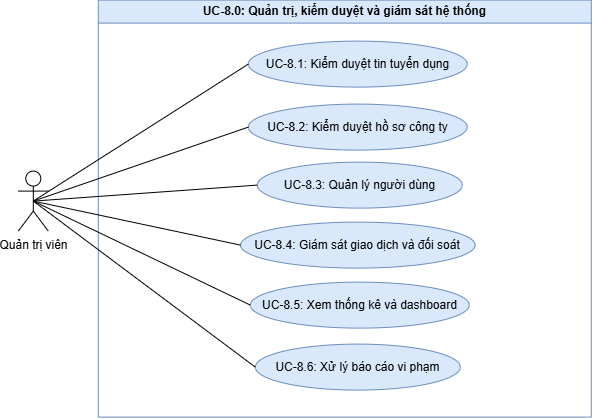

The diagram above was exported from draw.io. Its source (the exported page's mxGraphModel, read from the mxfile embedded in the PNG):
<mxGraphModel dx="906" dy="1108" grid="0" gridSize="10" guides="1" tooltips="1" connect="1" arrows="1" fold="1" page="0" pageScale="1" pageWidth="4681" pageHeight="3300" math="0" shadow="0">
  <root>
    <mxCell id="0" />
    <mxCell id="1" parent="0" />
    <mxCell id="0CJYETnWb_zDrR7IXYLa-21" parent="1" style="swimlane;whiteSpace=wrap;html=1;fillColor=#dae8fc;strokeColor=#6c8ebf;startSize=23;" value="UC-8.0: Quản trị, kiểm duyệt và giám sát hệ thống" vertex="1">
      <mxGeometry height="417" width="493" x="99" y="214" as="geometry">
        <mxRectangle height="26" width="261" x="233" y="-234" as="alternateBounds" />
      </mxGeometry>
    </mxCell>
    <mxCell id="0CJYETnWb_zDrR7IXYLa-6" parent="0CJYETnWb_zDrR7IXYLa-21" style="ellipse;whiteSpace=wrap;html=1;fillColor=#dae8fc;strokeColor=#6c8ebf;" value="UC-8.4:&amp;nbsp;Giám sát giao dịch và đối soát" vertex="1">
      <mxGeometry height="46" width="234.5" x="142.25" y="222" as="geometry" />
    </mxCell>
    <mxCell id="0CJYETnWb_zDrR7IXYLa-29" parent="0CJYETnWb_zDrR7IXYLa-21" style="ellipse;whiteSpace=wrap;html=1;fillColor=#dae8fc;strokeColor=#6c8ebf;" value="UC-8.2:&amp;nbsp;Kiểm duyệt hồ sơ công ty" vertex="1">
      <mxGeometry height="46" width="218.93" x="150.04" y="104" as="geometry" />
    </mxCell>
    <mxCell id="0CJYETnWb_zDrR7IXYLa-30" parent="0CJYETnWb_zDrR7IXYLa-21" style="ellipse;whiteSpace=wrap;html=1;fillColor=#dae8fc;strokeColor=#6c8ebf;" value="UC-8.3:&amp;nbsp;Quản lý người dùng" vertex="1">
      <mxGeometry height="46" width="205" x="159" y="162" as="geometry" />
    </mxCell>
    <mxCell id="0CJYETnWb_zDrR7IXYLa-8" parent="0CJYETnWb_zDrR7IXYLa-21" style="ellipse;whiteSpace=wrap;html=1;fillColor=#dae8fc;strokeColor=#6c8ebf;" value="UC-8.1:&amp;nbsp;Kiểm duyệt tin tuyển dụng" vertex="1">
      <mxGeometry height="46" width="218.93" x="150.04" y="41" as="geometry" />
    </mxCell>
    <mxCell id="ckKhYIRh7GSiv8Q9VRpt-26" parent="0CJYETnWb_zDrR7IXYLa-21" style="ellipse;whiteSpace=wrap;html=1;fillColor=#dae8fc;strokeColor=#6c8ebf;" value="UC-8.5:&amp;nbsp;Xem thống kê và dashboard" vertex="1">
      <mxGeometry height="46" width="218.93" x="152.04" y="282" as="geometry" />
    </mxCell>
    <mxCell id="w1Y8o52c5beiZchFMCgp-1" parent="0CJYETnWb_zDrR7IXYLa-21" style="ellipse;whiteSpace=wrap;html=1;fillColor=#dae8fc;strokeColor=#6c8ebf;" value="UC-8.6:&amp;nbsp;Xử lý báo cáo vi phạm" vertex="1">
      <mxGeometry height="46" width="205" x="157" y="344" as="geometry" />
    </mxCell>
    <mxCell id="ckKhYIRh7GSiv8Q9VRpt-2" parent="1" style="shape=umlActor;verticalLabelPosition=bottom;verticalAlign=top;html=1;" value="Quản trị viên" vertex="1">
      <mxGeometry height="60" width="30" x="19" y="385" as="geometry" />
    </mxCell>
    <mxCell id="ckKhYIRh7GSiv8Q9VRpt-20" edge="1" parent="1" source="ckKhYIRh7GSiv8Q9VRpt-2" style="rounded=0;orthogonalLoop=1;jettySize=auto;html=1;exitX=0.5;exitY=0.5;exitDx=0;exitDy=0;entryX=0;entryY=0.5;entryDx=0;entryDy=0;endArrow=none;endFill=0;exitPerimeter=0;" target="0CJYETnWb_zDrR7IXYLa-8">
      <mxGeometry relative="1" as="geometry">
        <mxPoint x="138" y="697" as="sourcePoint" />
        <mxPoint x="257.7499999999993" y="675.5" as="targetPoint" />
      </mxGeometry>
    </mxCell>
    <mxCell id="ckKhYIRh7GSiv8Q9VRpt-23" edge="1" parent="1" source="0CJYETnWb_zDrR7IXYLa-29" style="rounded=0;orthogonalLoop=1;jettySize=auto;html=1;exitX=0;exitY=0.5;exitDx=0;exitDy=0;entryX=0.5;entryY=0.5;entryDx=0;entryDy=0;endArrow=none;endFill=0;entryPerimeter=0;" target="ckKhYIRh7GSiv8Q9VRpt-2">
      <mxGeometry relative="1" as="geometry">
        <mxPoint x="534" y="332" as="sourcePoint" />
        <mxPoint x="671" y="378" as="targetPoint" />
      </mxGeometry>
    </mxCell>
    <mxCell id="ckKhYIRh7GSiv8Q9VRpt-29" edge="1" parent="1" source="ckKhYIRh7GSiv8Q9VRpt-2" style="rounded=0;orthogonalLoop=1;jettySize=auto;html=1;exitX=0.5;exitY=0.5;exitDx=0;exitDy=0;entryX=0;entryY=0.5;entryDx=0;entryDy=0;endArrow=none;endFill=0;exitPerimeter=0;" target="ckKhYIRh7GSiv8Q9VRpt-26">
      <mxGeometry relative="1" as="geometry">
        <mxPoint x="193" y="510" as="sourcePoint" />
        <mxPoint x="256.00000000000136" y="667" as="targetPoint" />
      </mxGeometry>
    </mxCell>
    <mxCell id="ckKhYIRh7GSiv8Q9VRpt-30" edge="1" parent="1" source="0CJYETnWb_zDrR7IXYLa-30" style="rounded=0;orthogonalLoop=1;jettySize=auto;html=1;exitX=0;exitY=0.5;exitDx=0;exitDy=0;entryX=0.5;entryY=0.5;entryDx=0;entryDy=0;endArrow=none;endFill=0;entryPerimeter=0;" target="ckKhYIRh7GSiv8Q9VRpt-2">
      <mxGeometry relative="1" as="geometry">
        <mxPoint x="460.9999999999998" y="630" as="sourcePoint" />
        <mxPoint x="671" y="378" as="targetPoint" />
      </mxGeometry>
    </mxCell>
    <mxCell id="ckKhYIRh7GSiv8Q9VRpt-32" edge="1" parent="1" source="w1Y8o52c5beiZchFMCgp-1" style="rounded=0;orthogonalLoop=1;jettySize=auto;html=1;exitX=0;exitY=0.5;exitDx=0;exitDy=0;entryX=0.5;entryY=0.5;entryDx=0;entryDy=0;endArrow=none;endFill=0;entryPerimeter=0;" target="ckKhYIRh7GSiv8Q9VRpt-2">
      <mxGeometry relative="1" as="geometry">
        <mxPoint x="537" y="757" as="sourcePoint" />
        <mxPoint x="750.0000000000002" y="548" as="targetPoint" />
      </mxGeometry>
    </mxCell>
    <mxCell id="w1Y8o52c5beiZchFMCgp-4" edge="1" parent="1" source="0CJYETnWb_zDrR7IXYLa-6" style="rounded=0;orthogonalLoop=1;jettySize=auto;html=1;exitX=0;exitY=0.5;exitDx=0;exitDy=0;entryX=0.5;entryY=0.5;entryDx=0;entryDy=0;endArrow=none;endFill=0;entryPerimeter=0;" target="ckKhYIRh7GSiv8Q9VRpt-2">
      <mxGeometry relative="1" as="geometry">
        <mxPoint x="610" y="636" as="sourcePoint" />
        <mxPoint x="671" y="500" as="targetPoint" />
      </mxGeometry>
    </mxCell>
  </root>
</mxGraphModel>